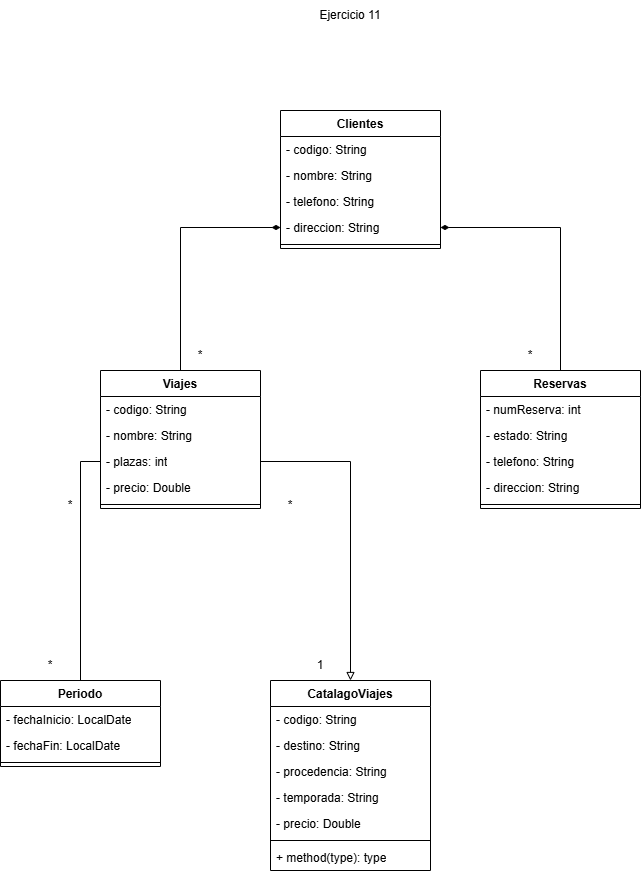

The diagram above was exported from draw.io. Its source (the exported page's mxGraphModel, read from the mxfile embedded in the PNG):
<mxGraphModel dx="1521" dy="879" grid="1" gridSize="10" guides="1" tooltips="1" connect="1" arrows="1" fold="1" page="1" pageScale="1" pageWidth="827" pageHeight="1169" math="0" shadow="0">
  <root>
    <mxCell id="0" />
    <mxCell id="1" parent="0" />
    <mxCell id="0p5YxG-tLyRQMhOizATC-1" parent="1" style="swimlane;fontStyle=1;align=center;verticalAlign=top;childLayout=stackLayout;horizontal=1;startSize=26;horizontalStack=0;resizeParent=1;resizeParentMax=0;resizeLast=0;collapsible=1;marginBottom=0;whiteSpace=wrap;html=1;" value="Clientes" vertex="1">
      <mxGeometry height="138" width="160" x="380" y="270" as="geometry" />
    </mxCell>
    <mxCell id="0p5YxG-tLyRQMhOizATC-2" parent="0p5YxG-tLyRQMhOizATC-1" style="text;strokeColor=none;fillColor=none;align=left;verticalAlign=top;spacingLeft=4;spacingRight=4;overflow=hidden;rotatable=0;points=[[0,0.5],[1,0.5]];portConstraint=eastwest;whiteSpace=wrap;html=1;" value="- codigo: String" vertex="1">
      <mxGeometry height="26" width="160" y="26" as="geometry" />
    </mxCell>
    <mxCell id="0p5YxG-tLyRQMhOizATC-26" parent="0p5YxG-tLyRQMhOizATC-1" style="text;strokeColor=none;fillColor=none;align=left;verticalAlign=top;spacingLeft=4;spacingRight=4;overflow=hidden;rotatable=0;points=[[0,0.5],[1,0.5]];portConstraint=eastwest;whiteSpace=wrap;html=1;" value="- nombre: String" vertex="1">
      <mxGeometry height="26" width="160" y="52" as="geometry" />
    </mxCell>
    <mxCell id="0p5YxG-tLyRQMhOizATC-28" parent="0p5YxG-tLyRQMhOizATC-1" style="text;strokeColor=none;fillColor=none;align=left;verticalAlign=top;spacingLeft=4;spacingRight=4;overflow=hidden;rotatable=0;points=[[0,0.5],[1,0.5]];portConstraint=eastwest;whiteSpace=wrap;html=1;" value="- telefono: String" vertex="1">
      <mxGeometry height="26" width="160" y="78" as="geometry" />
    </mxCell>
    <mxCell id="0p5YxG-tLyRQMhOizATC-27" parent="0p5YxG-tLyRQMhOizATC-1" style="text;strokeColor=none;fillColor=none;align=left;verticalAlign=top;spacingLeft=4;spacingRight=4;overflow=hidden;rotatable=0;points=[[0,0.5],[1,0.5]];portConstraint=eastwest;whiteSpace=wrap;html=1;" value="- direccion: String" vertex="1">
      <mxGeometry height="26" width="160" y="104" as="geometry" />
    </mxCell>
    <mxCell id="0p5YxG-tLyRQMhOizATC-3" parent="0p5YxG-tLyRQMhOizATC-1" style="line;strokeWidth=1;fillColor=none;align=left;verticalAlign=middle;spacingTop=-1;spacingLeft=3;spacingRight=3;rotatable=0;labelPosition=right;points=[];portConstraint=eastwest;strokeColor=inherit;" value="" vertex="1">
      <mxGeometry height="8" width="160" y="130" as="geometry" />
    </mxCell>
    <mxCell id="0p5YxG-tLyRQMhOizATC-25" parent="1" style="text;html=1;whiteSpace=wrap;strokeColor=none;fillColor=none;align=center;verticalAlign=middle;rounded=0;" value="Ejercicio 11" vertex="1">
      <mxGeometry height="30" width="70" x="415" y="160" as="geometry" />
    </mxCell>
    <mxCell id="0p5YxG-tLyRQMhOizATC-43" edge="1" parent="1" source="0p5YxG-tLyRQMhOizATC-29" style="edgeStyle=orthogonalEdgeStyle;rounded=0;orthogonalLoop=1;jettySize=auto;html=1;exitX=0.5;exitY=0;exitDx=0;exitDy=0;entryX=0;entryY=0.5;entryDx=0;entryDy=0;endArrow=diamondThin;endFill=1;" target="0p5YxG-tLyRQMhOizATC-27">
      <mxGeometry relative="1" as="geometry">
        <mxPoint x="380" y="420.9999999999998" as="targetPoint" />
      </mxGeometry>
    </mxCell>
    <mxCell id="0p5YxG-tLyRQMhOizATC-29" parent="1" style="swimlane;fontStyle=1;align=center;verticalAlign=top;childLayout=stackLayout;horizontal=1;startSize=26;horizontalStack=0;resizeParent=1;resizeParentMax=0;resizeLast=0;collapsible=1;marginBottom=0;whiteSpace=wrap;html=1;" value="Viajes" vertex="1">
      <mxGeometry height="138" width="160" x="200" y="530" as="geometry" />
    </mxCell>
    <mxCell id="0p5YxG-tLyRQMhOizATC-30" parent="0p5YxG-tLyRQMhOizATC-29" style="text;strokeColor=none;fillColor=none;align=left;verticalAlign=top;spacingLeft=4;spacingRight=4;overflow=hidden;rotatable=0;points=[[0,0.5],[1,0.5]];portConstraint=eastwest;whiteSpace=wrap;html=1;" value="- codigo: String" vertex="1">
      <mxGeometry height="26" width="160" y="26" as="geometry" />
    </mxCell>
    <mxCell id="0p5YxG-tLyRQMhOizATC-31" parent="0p5YxG-tLyRQMhOizATC-29" style="text;strokeColor=none;fillColor=none;align=left;verticalAlign=top;spacingLeft=4;spacingRight=4;overflow=hidden;rotatable=0;points=[[0,0.5],[1,0.5]];portConstraint=eastwest;whiteSpace=wrap;html=1;" value="- nombre: String" vertex="1">
      <mxGeometry height="26" width="160" y="52" as="geometry" />
    </mxCell>
    <mxCell id="0p5YxG-tLyRQMhOizATC-32" parent="0p5YxG-tLyRQMhOizATC-29" style="text;strokeColor=none;fillColor=none;align=left;verticalAlign=top;spacingLeft=4;spacingRight=4;overflow=hidden;rotatable=0;points=[[0,0.5],[1,0.5]];portConstraint=eastwest;whiteSpace=wrap;html=1;" value="- plazas: int" vertex="1">
      <mxGeometry height="26" width="160" y="78" as="geometry" />
    </mxCell>
    <mxCell id="0p5YxG-tLyRQMhOizATC-33" parent="0p5YxG-tLyRQMhOizATC-29" style="text;strokeColor=none;fillColor=none;align=left;verticalAlign=top;spacingLeft=4;spacingRight=4;overflow=hidden;rotatable=0;points=[[0,0.5],[1,0.5]];portConstraint=eastwest;whiteSpace=wrap;html=1;" value="- precio: Double" vertex="1">
      <mxGeometry height="26" width="160" y="104" as="geometry" />
    </mxCell>
    <mxCell id="0p5YxG-tLyRQMhOizATC-34" parent="0p5YxG-tLyRQMhOizATC-29" style="line;strokeWidth=1;fillColor=none;align=left;verticalAlign=middle;spacingTop=-1;spacingLeft=3;spacingRight=3;rotatable=0;labelPosition=right;points=[];portConstraint=eastwest;strokeColor=inherit;" value="" vertex="1">
      <mxGeometry height="8" width="160" y="130" as="geometry" />
    </mxCell>
    <mxCell id="0p5YxG-tLyRQMhOizATC-45" edge="1" parent="1" source="0p5YxG-tLyRQMhOizATC-36" style="edgeStyle=orthogonalEdgeStyle;rounded=0;orthogonalLoop=1;jettySize=auto;html=1;exitX=0.5;exitY=0;exitDx=0;exitDy=0;entryX=1;entryY=0.5;entryDx=0;entryDy=0;endArrow=diamondThin;endFill=1;" target="0p5YxG-tLyRQMhOizATC-27">
      <mxGeometry relative="1" as="geometry">
        <mxPoint x="540.0000000000002" y="420.9999999999998" as="targetPoint" />
      </mxGeometry>
    </mxCell>
    <mxCell id="0p5YxG-tLyRQMhOizATC-36" parent="1" style="swimlane;fontStyle=1;align=center;verticalAlign=top;childLayout=stackLayout;horizontal=1;startSize=26;horizontalStack=0;resizeParent=1;resizeParentMax=0;resizeLast=0;collapsible=1;marginBottom=0;whiteSpace=wrap;html=1;" value="Reservas" vertex="1">
      <mxGeometry height="138" width="160" x="580" y="530" as="geometry" />
    </mxCell>
    <mxCell id="0p5YxG-tLyRQMhOizATC-37" parent="0p5YxG-tLyRQMhOizATC-36" style="text;strokeColor=none;fillColor=none;align=left;verticalAlign=top;spacingLeft=4;spacingRight=4;overflow=hidden;rotatable=0;points=[[0,0.5],[1,0.5]];portConstraint=eastwest;whiteSpace=wrap;html=1;" value="- numReserva: int" vertex="1">
      <mxGeometry height="26" width="160" y="26" as="geometry" />
    </mxCell>
    <mxCell id="0p5YxG-tLyRQMhOizATC-38" parent="0p5YxG-tLyRQMhOizATC-36" style="text;strokeColor=none;fillColor=none;align=left;verticalAlign=top;spacingLeft=4;spacingRight=4;overflow=hidden;rotatable=0;points=[[0,0.5],[1,0.5]];portConstraint=eastwest;whiteSpace=wrap;html=1;" value="- estado: String" vertex="1">
      <mxGeometry height="26" width="160" y="52" as="geometry" />
    </mxCell>
    <mxCell id="0p5YxG-tLyRQMhOizATC-39" parent="0p5YxG-tLyRQMhOizATC-36" style="text;strokeColor=none;fillColor=none;align=left;verticalAlign=top;spacingLeft=4;spacingRight=4;overflow=hidden;rotatable=0;points=[[0,0.5],[1,0.5]];portConstraint=eastwest;whiteSpace=wrap;html=1;" value="- telefono: String" vertex="1">
      <mxGeometry height="26" width="160" y="78" as="geometry" />
    </mxCell>
    <mxCell id="0p5YxG-tLyRQMhOizATC-40" parent="0p5YxG-tLyRQMhOizATC-36" style="text;strokeColor=none;fillColor=none;align=left;verticalAlign=top;spacingLeft=4;spacingRight=4;overflow=hidden;rotatable=0;points=[[0,0.5],[1,0.5]];portConstraint=eastwest;whiteSpace=wrap;html=1;" value="- direccion: String" vertex="1">
      <mxGeometry height="26" width="160" y="104" as="geometry" />
    </mxCell>
    <mxCell id="0p5YxG-tLyRQMhOizATC-41" parent="0p5YxG-tLyRQMhOizATC-36" style="line;strokeWidth=1;fillColor=none;align=left;verticalAlign=middle;spacingTop=-1;spacingLeft=3;spacingRight=3;rotatable=0;labelPosition=right;points=[];portConstraint=eastwest;strokeColor=inherit;" value="" vertex="1">
      <mxGeometry height="8" width="160" y="130" as="geometry" />
    </mxCell>
    <mxCell id="0p5YxG-tLyRQMhOizATC-44" parent="1" style="text;html=1;whiteSpace=wrap;strokeColor=none;fillColor=none;align=center;verticalAlign=middle;rounded=0;" value="*" vertex="1">
      <mxGeometry height="30" width="60" x="270" y="500" as="geometry" />
    </mxCell>
    <mxCell id="0p5YxG-tLyRQMhOizATC-46" parent="1" style="text;html=1;whiteSpace=wrap;strokeColor=none;fillColor=none;align=center;verticalAlign=middle;rounded=0;" value="*" vertex="1">
      <mxGeometry height="30" width="60" x="600" y="500" as="geometry" />
    </mxCell>
    <mxCell id="0p5YxG-tLyRQMhOizATC-54" edge="1" parent="1" source="0p5YxG-tLyRQMhOizATC-47" style="edgeStyle=orthogonalEdgeStyle;rounded=0;orthogonalLoop=1;jettySize=auto;html=1;exitX=0.5;exitY=0;exitDx=0;exitDy=0;entryX=0;entryY=0.5;entryDx=0;entryDy=0;endArrow=none;endFill=0;" target="0p5YxG-tLyRQMhOizATC-32">
      <mxGeometry relative="1" as="geometry">
        <mxPoint x="200" y="680.9999999999998" as="targetPoint" />
      </mxGeometry>
    </mxCell>
    <mxCell id="0p5YxG-tLyRQMhOizATC-47" parent="1" style="swimlane;fontStyle=1;align=center;verticalAlign=top;childLayout=stackLayout;horizontal=1;startSize=26;horizontalStack=0;resizeParent=1;resizeParentMax=0;resizeLast=0;collapsible=1;marginBottom=0;whiteSpace=wrap;html=1;" value="Periodo" vertex="1">
      <mxGeometry height="86" width="160" x="100" y="840" as="geometry" />
    </mxCell>
    <mxCell id="0p5YxG-tLyRQMhOizATC-48" parent="0p5YxG-tLyRQMhOizATC-47" style="text;strokeColor=none;fillColor=none;align=left;verticalAlign=top;spacingLeft=4;spacingRight=4;overflow=hidden;rotatable=0;points=[[0,0.5],[1,0.5]];portConstraint=eastwest;whiteSpace=wrap;html=1;" value="- fechaInicio: LocalDate" vertex="1">
      <mxGeometry height="26" width="160" y="26" as="geometry" />
    </mxCell>
    <mxCell id="0p5YxG-tLyRQMhOizATC-49" parent="0p5YxG-tLyRQMhOizATC-47" style="text;strokeColor=none;fillColor=none;align=left;verticalAlign=top;spacingLeft=4;spacingRight=4;overflow=hidden;rotatable=0;points=[[0,0.5],[1,0.5]];portConstraint=eastwest;whiteSpace=wrap;html=1;" value="- fechaFin: LocalDate" vertex="1">
      <mxGeometry height="26" width="160" y="52" as="geometry" />
    </mxCell>
    <mxCell id="0p5YxG-tLyRQMhOizATC-52" parent="0p5YxG-tLyRQMhOizATC-47" style="line;strokeWidth=1;fillColor=none;align=left;verticalAlign=middle;spacingTop=-1;spacingLeft=3;spacingRight=3;rotatable=0;labelPosition=right;points=[];portConstraint=eastwest;strokeColor=inherit;" value="" vertex="1">
      <mxGeometry height="8" width="160" y="78" as="geometry" />
    </mxCell>
    <mxCell id="0p5YxG-tLyRQMhOizATC-55" parent="1" style="text;html=1;whiteSpace=wrap;strokeColor=none;fillColor=none;align=center;verticalAlign=middle;rounded=0;" value="*" vertex="1">
      <mxGeometry height="30" width="60" x="120" y="810" as="geometry" />
    </mxCell>
    <mxCell id="0p5YxG-tLyRQMhOizATC-56" parent="1" style="text;html=1;whiteSpace=wrap;strokeColor=none;fillColor=none;align=center;verticalAlign=middle;rounded=0;" value="*" vertex="1">
      <mxGeometry height="30" width="60" x="140" y="650" as="geometry" />
    </mxCell>
    <mxCell id="0p5YxG-tLyRQMhOizATC-58" parent="1" style="swimlane;fontStyle=1;align=center;verticalAlign=top;childLayout=stackLayout;horizontal=1;startSize=26;horizontalStack=0;resizeParent=1;resizeParentMax=0;resizeLast=0;collapsible=1;marginBottom=0;whiteSpace=wrap;html=1;" value="CatalagoViajes" vertex="1">
      <mxGeometry height="190" width="160" x="370" y="840" as="geometry" />
    </mxCell>
    <mxCell id="0p5YxG-tLyRQMhOizATC-59" parent="0p5YxG-tLyRQMhOizATC-58" style="text;strokeColor=none;fillColor=none;align=left;verticalAlign=top;spacingLeft=4;spacingRight=4;overflow=hidden;rotatable=0;points=[[0,0.5],[1,0.5]];portConstraint=eastwest;whiteSpace=wrap;html=1;" value="- codigo: String" vertex="1">
      <mxGeometry height="26" width="160" y="26" as="geometry" />
    </mxCell>
    <mxCell id="0p5YxG-tLyRQMhOizATC-63" parent="0p5YxG-tLyRQMhOizATC-58" style="text;strokeColor=none;fillColor=none;align=left;verticalAlign=top;spacingLeft=4;spacingRight=4;overflow=hidden;rotatable=0;points=[[0,0.5],[1,0.5]];portConstraint=eastwest;whiteSpace=wrap;html=1;" value="- destino: String" vertex="1">
      <mxGeometry height="26" width="160" y="52" as="geometry" />
    </mxCell>
    <mxCell id="0p5YxG-tLyRQMhOizATC-64" parent="0p5YxG-tLyRQMhOizATC-58" style="text;strokeColor=none;fillColor=none;align=left;verticalAlign=top;spacingLeft=4;spacingRight=4;overflow=hidden;rotatable=0;points=[[0,0.5],[1,0.5]];portConstraint=eastwest;whiteSpace=wrap;html=1;" value="- procedencia: String" vertex="1">
      <mxGeometry height="26" width="160" y="78" as="geometry" />
    </mxCell>
    <mxCell id="0p5YxG-tLyRQMhOizATC-65" parent="0p5YxG-tLyRQMhOizATC-58" style="text;strokeColor=none;fillColor=none;align=left;verticalAlign=top;spacingLeft=4;spacingRight=4;overflow=hidden;rotatable=0;points=[[0,0.5],[1,0.5]];portConstraint=eastwest;whiteSpace=wrap;html=1;" value="- temporada: String" vertex="1">
      <mxGeometry height="26" width="160" y="104" as="geometry" />
    </mxCell>
    <mxCell id="0p5YxG-tLyRQMhOizATC-60" parent="0p5YxG-tLyRQMhOizATC-58" style="text;strokeColor=none;fillColor=none;align=left;verticalAlign=top;spacingLeft=4;spacingRight=4;overflow=hidden;rotatable=0;points=[[0,0.5],[1,0.5]];portConstraint=eastwest;whiteSpace=wrap;html=1;" value="- precio: Double" vertex="1">
      <mxGeometry height="26" width="160" y="130" as="geometry" />
    </mxCell>
    <mxCell id="0p5YxG-tLyRQMhOizATC-61" parent="0p5YxG-tLyRQMhOizATC-58" style="line;strokeWidth=1;fillColor=none;align=left;verticalAlign=middle;spacingTop=-1;spacingLeft=3;spacingRight=3;rotatable=0;labelPosition=right;points=[];portConstraint=eastwest;strokeColor=inherit;" value="" vertex="1">
      <mxGeometry height="8" width="160" y="156" as="geometry" />
    </mxCell>
    <mxCell id="0p5YxG-tLyRQMhOizATC-62" parent="0p5YxG-tLyRQMhOizATC-58" style="text;strokeColor=none;fillColor=none;align=left;verticalAlign=top;spacingLeft=4;spacingRight=4;overflow=hidden;rotatable=0;points=[[0,0.5],[1,0.5]];portConstraint=eastwest;whiteSpace=wrap;html=1;" value="+ method(type): type" vertex="1">
      <mxGeometry height="26" width="160" y="164" as="geometry" />
    </mxCell>
    <mxCell id="0p5YxG-tLyRQMhOizATC-67" parent="1" style="text;html=1;whiteSpace=wrap;strokeColor=none;fillColor=none;align=center;verticalAlign=middle;rounded=0;" value="*" vertex="1">
      <mxGeometry height="30" width="60" x="360" y="650" as="geometry" />
    </mxCell>
    <mxCell id="0p5YxG-tLyRQMhOizATC-68" parent="1" style="text;html=1;whiteSpace=wrap;strokeColor=none;fillColor=none;align=center;verticalAlign=middle;rounded=0;" value="1" vertex="1">
      <mxGeometry height="30" width="60" x="390" y="810" as="geometry" />
    </mxCell>
    <mxCell id="0p5YxG-tLyRQMhOizATC-70" edge="1" parent="1" source="0p5YxG-tLyRQMhOizATC-32" style="edgeStyle=orthogonalEdgeStyle;rounded=0;orthogonalLoop=1;jettySize=auto;html=1;exitX=1;exitY=0.5;exitDx=0;exitDy=0;entryX=0.5;entryY=0;entryDx=0;entryDy=0;endArrow=block;endFill=0;" target="0p5YxG-tLyRQMhOizATC-58">
      <mxGeometry relative="1" as="geometry">
        <mxPoint x="360" y="680.9999999999998" as="sourcePoint" />
      </mxGeometry>
    </mxCell>
  </root>
</mxGraphModel>